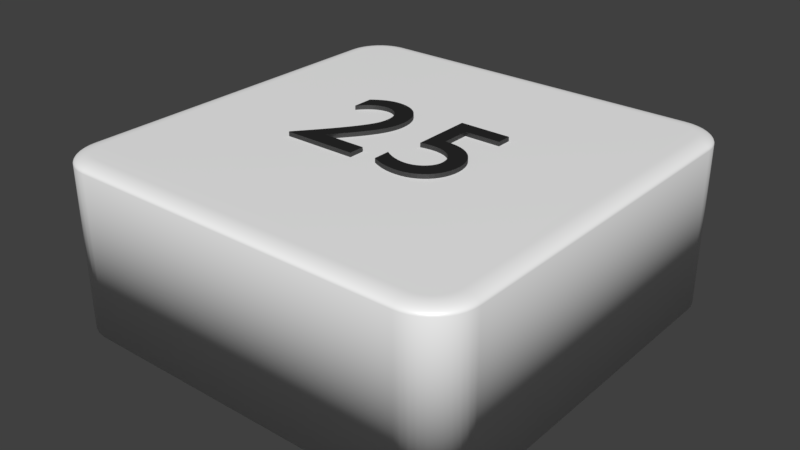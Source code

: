 # Source: viereck.wei_.25.blend  (saved by Blender 2.79.0; exported with 4.5.12 LTS)
import bpy
from mathutils import Matrix  # noqa: F401  (used for matrix-valued properties, if any)

bpy.ops.wm.read_factory_settings(use_empty=True)
scene = bpy.context.scene
scene.name = 'Scene'

# ---- collections
col_collection_1 = bpy.data.collections.new('Collection 1'); scene.collection.children.link(col_collection_1)

# ---- materials (node trees are filled in below, after node groups)
mat_material_002 = bpy.data.materials.new('Material.002')
mat_material_002.alpha_threshold = 0.0
mat_material_002.roughness = 0.5
mat_material_003 = bpy.data.materials.new('Material.003')
mat_material_003.alpha_threshold = 0.0
mat_material_003.roughness = 0.5
mat_material_005 = bpy.data.materials.new('Material.005')
mat_material_005.alpha_threshold = 0.0
mat_material_005.roughness = 0.5

# ---- material node trees
mat_material_002.use_nodes = True; mat_material_002.node_tree.nodes.clear()
_N = mat_material_002.node_tree.nodes; _L = mat_material_002.node_tree.links
n0 = _N.new('ShaderNodeOutputMaterial'); n0.name = 'Material Output'; n0.location = (300, 300)
n1 = _N.new('ShaderNodeMixShader'); n1.name = 'Mix Shader'; n1.location = (125, 271)
n1.inputs[0].default_value = 0.1
n2 = _N.new('ShaderNodeBsdfDiffuse'); n2.name = 'Diffuse BSDF'; n2.location = (-45, 392)
n2.inputs[0].default_value = (1.0, 1.0, 1.0, 1.0)
n3 = _N.new('ShaderNodeBsdfAnisotropic'); n3.name = 'Glossy BSDF'; n3.location = (-110, 201)
n3.distribution = 'GGX'
n3.inputs[1].default_value = 0.4472
_L.new(n2.outputs[0], n1.inputs[1])
_L.new(n1.outputs[0], n0.inputs[0])
_L.new(n3.outputs[0], n1.inputs[2])
n0.is_active_output = True
mat_material_003.use_nodes = True; mat_material_003.node_tree.nodes.clear()
_N = mat_material_003.node_tree.nodes; _L = mat_material_003.node_tree.links
n0 = _N.new('ShaderNodeBsdfDiffuse'); n0.name = 'Diffuse BSDF'; n0.location = (10, 300)
n0.inputs[0].default_value = (0.01298, 0.01298, 0.01298, 1.0)
n1 = _N.new('ShaderNodeOutputMaterial'); n1.name = 'Material Output'; n1.location = (383, 229)
n2 = _N.new('ShaderNodeBsdfAnisotropic'); n2.name = 'Glossy BSDF'; n2.location = (9, 167)
n2.distribution = 'GGX'
n2.inputs[1].default_value = 0.4472
n3 = _N.new('ShaderNodeMixShader'); n3.name = 'Mix Shader'; n3.location = (208, 244)
n3.inputs[0].default_value = 0.1
_L.new(n0.outputs[0], n3.inputs[1])
_L.new(n2.outputs[0], n3.inputs[2])
_L.new(n3.outputs[0], n1.inputs[0])
n1.is_active_output = True
mat_material_005.use_nodes = True; mat_material_005.node_tree.nodes.clear()
_N = mat_material_005.node_tree.nodes; _L = mat_material_005.node_tree.links
n0 = _N.new('ShaderNodeOutputMaterial'); n0.name = 'Material Output'; n0.location = (404, 236)
n1 = _N.new('ShaderNodeMixShader'); n1.name = 'Mix Shader'; n1.location = (184, 310)
n1.inputs[0].default_value = 0.1
n2 = _N.new('ShaderNodeBsdfAnisotropic'); n2.name = 'Glossy BSDF'; n2.location = (-43, 197)
n2.distribution = 'GGX'
n2.inputs[1].default_value = 0.4472
n3 = _N.new('ShaderNodeBsdfDiffuse'); n3.name = 'Diffuse BSDF'; n3.location = (-46, 471)
n3.inputs[0].default_value = (0.01298, 0.01298, 0.01298, 1.0)
_L.new(n3.outputs[0], n1.inputs[1])
_L.new(n1.outputs[0], n0.inputs[0])
_L.new(n2.outputs[0], n1.inputs[2])
n0.is_active_output = True

# ---- world
world_world = bpy.data.worlds.new('World'); scene.world = world_world
world_world.color = (0.05088, 0.05088, 0.05088)
world_world.use_sun_shadow = False
world_world.sun_shadow_jitter_overblur = 0.0
world_world.cycles.sampling_method = 'MANUAL'

# ---- meshes
me_cube_003 = bpy.data.meshes.new('Cube.003')
me_cube_003.from_pydata([(-0.8, -1.0, -1.0), (-1.0, -0.8, -1.0), (-0.8313, -0.9975, -1.0), (-0.8618, -0.9902, -1.0), (-0.8908, -0.9782, -1.0), (-0.9176, -0.9618, -1.0), (-0.9414, -0.9414, -1.0), (-0.9618, -0.9176, -1.0), (-0.9782, -0.8908, -1.0), (-0.9902, -0.8618, -1.0), (-0.9975, -0.8313, -1.0), (-1.0, 0.8, -1.0), (-0.8, 1.0, -1.0), (-0.9975, 0.8313, -1.0), (-0.9902, 0.8618, -1.0), (-0.9782, 0.8908, -1.0), (-0.9618, 0.9176, -1.0), (-0.9414, 0.9414, -1.0), (-0.9176, 0.9618, -1.0), (-0.8908, 0.9782, -1.0), (-0.8618, 0.9902, -1.0), (-0.8313, 0.9975, -1.0), (1.0, -0.8, -1.0), (0.8, -1.0, -1.0), (0.9975, -0.8313, -1.0), (0.9902, -0.8618, -1.0), (0.9782, -0.8908, -1.0), (0.9618, -0.9176, -1.0), (0.9414, -0.9414, -1.0), (0.9176, -0.9618, -1.0), (0.8908, -0.9782, -1.0), (0.8618, -0.9902, -1.0), (0.8313, -0.9975, -1.0), (0.8, 1.0, -1.0), (1.0, 0.8, -1.0), (0.8313, 0.9975, -1.0), (0.8618, 0.9902, -1.0), (0.8908, 0.9782, -1.0), (0.9176, 0.9618, -1.0), (0.9414, 0.9414, -1.0), (0.9618, 0.9176, -1.0), (0.9782, 0.8908, -1.0), (0.9902, 0.8618, -1.0), (0.9975, 0.8313, -1.0), (-0.92, -0.7969, 1.0), (-1.0, -0.8, 0.92), (-0.9325, -0.7973, 0.999), (-0.9447, -0.7978, 0.9961), (-0.9563, -0.7983, 0.9913), (-0.967, -0.7987, 0.9847), (-0.9766, -0.7991, 0.9766), (-0.9847, -0.7994, 0.967), (-0.9913, -0.7997, 0.9563), (-0.9961, -0.7998, 0.9447), (-0.999, -0.8, 0.9325), (-0.7969, -0.92, 1.0), (-0.8, -1.0, 0.92), (-0.7973, -0.9325, 0.999), (-0.7978, -0.9447, 0.9961), (-0.7983, -0.9563, 0.9913), (-0.7987, -0.967, 0.9847), (-0.7991, -0.9766, 0.9766), (-0.7994, -0.9847, 0.967), (-0.7997, -0.9913, 0.9563), (-0.7998, -0.9961, 0.9447), (-0.8, -0.999, 0.9325), (-0.9183, -0.8187, 1.0), (-0.9975, -0.8313, 0.92), (-0.9307, -0.8207, 0.999), (-0.9428, -0.8226, 0.9961), (-0.9543, -0.8244, 0.9913), (-0.9649, -0.8261, 0.9847), (-0.9743, -0.8276, 0.9766), (-0.9824, -0.8289, 0.967), (-0.9889, -0.8299, 0.9563), (-0.9937, -0.8307, 0.9447), (-0.9966, -0.8311, 0.9325), (-0.9139, -0.837, 1.0), (-0.9902, -0.8618, 0.92), (-0.9258, -0.8409, 0.999), (-0.9375, -0.8447, 0.9961), (-0.9485, -0.8483, 0.9913), (-0.9588, -0.8516, 0.9847), (-0.9679, -0.8545, 0.9766), (-0.9756, -0.8571, 0.967), (-0.9819, -0.8591, 0.9563), (-0.9865, -0.8606, 0.9447), (-0.9893, -0.8615, 0.9325), (-0.9067, -0.8544, 1.0), (-0.9782, -0.8908, 0.92), (-0.9179, -0.8601, 0.999), (-0.9288, -0.8656, 0.9961), (-0.9392, -0.8709, 0.9913), (-0.9487, -0.8758, 0.9847), (-0.9573, -0.8801, 0.9766), (-0.9645, -0.8838, 0.967), (-0.9704, -0.8868, 0.9563), (-0.9747, -0.889, 0.9447), (-0.9773, -0.8903, 0.9325), (-0.8969, -0.8704, 1.0), (-0.9618, -0.9176, 0.92), (-0.907, -0.8778, 0.999), (-0.9169, -0.885, 0.9961), (-0.9264, -0.8918, 0.9913), (-0.935, -0.8981, 0.9847), (-0.9428, -0.9037, 0.9766), (-0.9494, -0.9085, 0.967), (-0.9547, -0.9124, 0.9563), (-0.9586, -0.9152, 0.9447), (-0.961, -0.917, 0.9325), (-0.8847, -0.8847, 1.0), (-0.9414, -0.9414, 0.92), (-0.8936, -0.8936, 0.999), (-0.9022, -0.9022, 0.9961), (-0.9104, -0.9104, 0.9913), (-0.918, -0.918, 0.9847), (-0.9248, -0.9248, 0.9766), (-0.9306, -0.9306, 0.967), (-0.9352, -0.9352, 0.9563), (-0.9386, -0.9386, 0.9447), (-0.9407, -0.9407, 0.9325), (-0.8704, -0.8969, 1.0), (-0.9176, -0.9618, 0.92), (-0.8778, -0.907, 0.999), (-0.885, -0.9169, 0.9961), (-0.8918, -0.9264, 0.9913), (-0.8981, -0.935, 0.9847), (-0.9037, -0.9428, 0.9766), (-0.9085, -0.9494, 0.967), (-0.9124, -0.9547, 0.9563), (-0.9152, -0.9586, 0.9447), (-0.917, -0.961, 0.9325), (-0.8544, -0.9067, 1.0), (-0.8908, -0.9782, 0.92), (-0.8601, -0.9179, 0.999), (-0.8656, -0.9288, 0.9961), (-0.8709, -0.9392, 0.9913), (-0.8758, -0.9487, 0.9847), (-0.8801, -0.9573, 0.9766), (-0.8838, -0.9645, 0.967), (-0.8868, -0.9704, 0.9563), (-0.889, -0.9747, 0.9447), (-0.8903, -0.9773, 0.9325), (-0.837, -0.9139, 1.0), (-0.8618, -0.9902, 0.92), (-0.8409, -0.9258, 0.999), (-0.8447, -0.9375, 0.9961), (-0.8483, -0.9485, 0.9913), (-0.8516, -0.9588, 0.9847), (-0.8545, -0.9679, 0.9766), (-0.8571, -0.9756, 0.967), (-0.8591, -0.9819, 0.9563), (-0.8606, -0.9865, 0.9447), (-0.8615, -0.9893, 0.9325), (-0.8187, -0.9183, 1.0), (-0.8313, -0.9975, 0.92), (-0.8207, -0.9307, 0.999), (-0.8226, -0.9428, 0.9961), (-0.8244, -0.9543, 0.9913), (-0.8261, -0.9649, 0.9847), (-0.8276, -0.9743, 0.9766), (-0.8289, -0.9824, 0.967), (-0.8299, -0.9889, 0.9563), (-0.8307, -0.9937, 0.9447), (-0.8311, -0.9966, 0.9325), (-0.7969, 0.92, 1.0), (-0.8, 1.0, 0.92), (-0.7973, 0.9325, 0.999), (-0.7978, 0.9447, 0.9961), (-0.7983, 0.9563, 0.9913), (-0.7987, 0.967, 0.9847), (-0.7991, 0.9766, 0.9766), (-0.7994, 0.9847, 0.967), (-0.7997, 0.9913, 0.9563), (-0.7998, 0.9961, 0.9447), (-0.8, 0.999, 0.9325), (-0.92, 0.7969, 1.0), (-1.0, 0.8, 0.92), (-0.9325, 0.7973, 0.999), (-0.9447, 0.7978, 0.9961), (-0.9563, 0.7983, 0.9913), (-0.967, 0.7987, 0.9847), (-0.9766, 0.7991, 0.9766), (-0.9847, 0.7994, 0.967), (-0.9913, 0.7997, 0.9563), (-0.9961, 0.7998, 0.9447), (-0.999, 0.8, 0.9325), (-0.8187, 0.9183, 1.0), (-0.8313, 0.9975, 0.92), (-0.8207, 0.9307, 0.999), (-0.8226, 0.9428, 0.9961), (-0.8244, 0.9543, 0.9913), (-0.8261, 0.9649, 0.9847), (-0.8276, 0.9743, 0.9766), (-0.8289, 0.9824, 0.967), (-0.8299, 0.9889, 0.9563), (-0.8307, 0.9937, 0.9447), (-0.8311, 0.9966, 0.9325), (-0.837, 0.9139, 1.0), (-0.8618, 0.9902, 0.92), (-0.8409, 0.9258, 0.999), (-0.8447, 0.9375, 0.9961), (-0.8483, 0.9485, 0.9913), (-0.8516, 0.9588, 0.9847), (-0.8545, 0.9679, 0.9766), (-0.8571, 0.9756, 0.967), (-0.8591, 0.9819, 0.9563), (-0.8606, 0.9865, 0.9447), (-0.8615, 0.9893, 0.9325), (-0.8544, 0.9067, 1.0), (-0.8908, 0.9782, 0.92), (-0.8601, 0.9179, 0.999), (-0.8656, 0.9288, 0.9961), (-0.8709, 0.9392, 0.9913), (-0.8758, 0.9487, 0.9847), (-0.8801, 0.9573, 0.9766), (-0.8838, 0.9645, 0.967), (-0.8868, 0.9704, 0.9563), (-0.889, 0.9747, 0.9447), (-0.8903, 0.9773, 0.9325), (-0.8704, 0.8969, 1.0), (-0.9176, 0.9618, 0.92), (-0.8778, 0.907, 0.999), (-0.885, 0.9169, 0.9961), (-0.8918, 0.9264, 0.9913), (-0.8981, 0.935, 0.9847), (-0.9037, 0.9428, 0.9766), (-0.9085, 0.9494, 0.967), (-0.9124, 0.9547, 0.9563), (-0.9152, 0.9586, 0.9447), (-0.917, 0.961, 0.9325), (-0.8847, 0.8847, 1.0), (-0.9414, 0.9414, 0.92), (-0.8936, 0.8936, 0.999), (-0.9022, 0.9022, 0.9961), (-0.9104, 0.9104, 0.9913), (-0.918, 0.918, 0.9847), (-0.9248, 0.9248, 0.9766), (-0.9306, 0.9306, 0.967), (-0.9352, 0.9352, 0.9563), (-0.9386, 0.9386, 0.9447), (-0.9407, 0.9407, 0.9325), (-0.8969, 0.8704, 1.0), (-0.9618, 0.9176, 0.92), (-0.907, 0.8778, 0.999), (-0.9169, 0.885, 0.9961), (-0.9264, 0.8918, 0.9913), (-0.935, 0.8981, 0.9847), (-0.9428, 0.9037, 0.9766), (-0.9494, 0.9085, 0.967), (-0.9547, 0.9124, 0.9563), (-0.9586, 0.9152, 0.9447), (-0.961, 0.917, 0.9325), (-0.9067, 0.8544, 1.0), (-0.9782, 0.8908, 0.92), (-0.9179, 0.8601, 0.999), (-0.9288, 0.8656, 0.9961), (-0.9392, 0.8709, 0.9913), (-0.9487, 0.8758, 0.9847), (-0.9573, 0.8801, 0.9766), (-0.9645, 0.8838, 0.967), (-0.9704, 0.8868, 0.9563), (-0.9747, 0.889, 0.9447), (-0.9773, 0.8903, 0.9325), (-0.9139, 0.837, 1.0), (-0.9902, 0.8618, 0.92), (-0.9258, 0.8409, 0.999), (-0.9375, 0.8447, 0.9961), (-0.9485, 0.8483, 0.9913), (-0.9588, 0.8516, 0.9847), (-0.9679, 0.8545, 0.9766), (-0.9756, 0.8571, 0.967), (-0.9819, 0.8591, 0.9563), (-0.9865, 0.8606, 0.9447), (-0.9893, 0.8615, 0.9325), (-0.9183, 0.8187, 1.0), (-0.9975, 0.8313, 0.92), (-0.9307, 0.8207, 0.999), (-0.9428, 0.8226, 0.9961), (-0.9543, 0.8244, 0.9913), (-0.9649, 0.8261, 0.9847), (-0.9743, 0.8276, 0.9766), (-0.9824, 0.8289, 0.967), (-0.9889, 0.8299, 0.9563), (-0.9937, 0.8307, 0.9447), (-0.9966, 0.8311, 0.9325), (0.7969, -0.92, 1.0), (0.8, -1.0, 0.92), (0.7973, -0.9325, 0.999), (0.7978, -0.9447, 0.9961), (0.7983, -0.9563, 0.9913), (0.7987, -0.967, 0.9847), (0.7991, -0.9766, 0.9766), (0.7994, -0.9847, 0.967), (0.7997, -0.9913, 0.9563), (0.7998, -0.9961, 0.9447), (0.8, -0.999, 0.9325), (0.92, -0.7969, 1.0), (1.0, -0.8, 0.92), (0.9325, -0.7973, 0.999), (0.9447, -0.7978, 0.9961), (0.9563, -0.7983, 0.9913), (0.967, -0.7987, 0.9847), (0.9766, -0.7991, 0.9766), (0.9847, -0.7994, 0.967), (0.9913, -0.7997, 0.9563), (0.9961, -0.7998, 0.9447), (0.999, -0.8, 0.9325), (0.8187, -0.9183, 1.0), (0.8313, -0.9975, 0.92), (0.8207, -0.9307, 0.999), (0.8226, -0.9428, 0.9961), (0.8244, -0.9543, 0.9913), (0.8261, -0.9649, 0.9847), (0.8276, -0.9743, 0.9766), (0.8289, -0.9824, 0.967), (0.8299, -0.9889, 0.9563), (0.8307, -0.9937, 0.9447), (0.8311, -0.9966, 0.9325), (0.837, -0.9139, 1.0), (0.8618, -0.9902, 0.92), (0.8409, -0.9258, 0.999), (0.8447, -0.9375, 0.9961), (0.8483, -0.9485, 0.9913), (0.8516, -0.9588, 0.9847), (0.8545, -0.9679, 0.9766), (0.8571, -0.9756, 0.967), (0.8591, -0.9819, 0.9563), (0.8606, -0.9865, 0.9447), (0.8615, -0.9893, 0.9325), (0.8544, -0.9067, 1.0), (0.8908, -0.9782, 0.92), (0.8601, -0.9179, 0.999), (0.8656, -0.9288, 0.9961), (0.8709, -0.9392, 0.9913), (0.8758, -0.9487, 0.9847), (0.8801, -0.9573, 0.9766), (0.8838, -0.9645, 0.967), (0.8868, -0.9704, 0.9563), (0.889, -0.9747, 0.9447), (0.8903, -0.9773, 0.9325), (0.8704, -0.8969, 1.0), (0.9176, -0.9618, 0.92), (0.8778, -0.907, 0.999), (0.885, -0.9169, 0.9961), (0.8918, -0.9264, 0.9913), (0.8981, -0.935, 0.9847), (0.9037, -0.9428, 0.9766), (0.9085, -0.9494, 0.967), (0.9124, -0.9547, 0.9563), (0.9152, -0.9586, 0.9447), (0.917, -0.961, 0.9325), (0.8847, -0.8847, 1.0), (0.9414, -0.9414, 0.92), (0.8936, -0.8936, 0.999), (0.9022, -0.9022, 0.9961), (0.9104, -0.9104, 0.9913), (0.918, -0.918, 0.9847), (0.9248, -0.9248, 0.9766), (0.9306, -0.9306, 0.967), (0.9352, -0.9352, 0.9563), (0.9386, -0.9386, 0.9447), (0.9407, -0.9407, 0.9325), (0.8969, -0.8704, 1.0), (0.9618, -0.9176, 0.92), (0.907, -0.8778, 0.999), (0.9169, -0.885, 0.9961), (0.9264, -0.8918, 0.9913), (0.935, -0.8981, 0.9847), (0.9428, -0.9037, 0.9766), (0.9494, -0.9085, 0.967), (0.9547, -0.9124, 0.9563), (0.9586, -0.9152, 0.9447), (0.961, -0.917, 0.9325), (0.9067, -0.8544, 1.0), (0.9782, -0.8908, 0.92), (0.9179, -0.8601, 0.999), (0.9288, -0.8656, 0.9961), (0.9392, -0.8709, 0.9913), (0.9487, -0.8758, 0.9847), (0.9573, -0.8801, 0.9766), (0.9645, -0.8838, 0.967), (0.9704, -0.8868, 0.9563), (0.9747, -0.889, 0.9447), (0.9773, -0.8903, 0.9325), (0.9139, -0.837, 1.0), (0.9902, -0.8618, 0.92), (0.9258, -0.8409, 0.999), (0.9375, -0.8447, 0.9961), (0.9485, -0.8483, 0.9913), (0.9588, -0.8516, 0.9847), (0.9679, -0.8545, 0.9766), (0.9756, -0.8571, 0.967), (0.9819, -0.8591, 0.9563), (0.9865, -0.8606, 0.9447), (0.9893, -0.8615, 0.9325), (0.9183, -0.8187, 1.0), (0.9975, -0.8313, 0.92), (0.9307, -0.8207, 0.999), (0.9428, -0.8226, 0.9961), (0.9543, -0.8244, 0.9913), (0.9649, -0.8261, 0.9847), (0.9743, -0.8276, 0.9766), (0.9824, -0.8289, 0.967), (0.9889, -0.8299, 0.9563), (0.9937, -0.8307, 0.9447), (0.9966, -0.8311, 0.9325), (0.92, 0.7969, 1.0), (1.0, 0.8, 0.92), (0.9325, 0.7973, 0.999), (0.9447, 0.7978, 0.9961), (0.9563, 0.7983, 0.9913), (0.967, 0.7987, 0.9847), (0.9766, 0.7991, 0.9766), (0.9847, 0.7994, 0.967), (0.9913, 0.7997, 0.9563), (0.9961, 0.7998, 0.9447), (0.999, 0.8, 0.9325), (0.7969, 0.92, 1.0), (0.8, 1.0, 0.92), (0.7973, 0.9325, 0.999), (0.7978, 0.9447, 0.9961), (0.7983, 0.9563, 0.9913), (0.7987, 0.967, 0.9847), (0.7991, 0.9766, 0.9766), (0.7994, 0.9847, 0.967), (0.7997, 0.9913, 0.9563), (0.7998, 0.9961, 0.9447), (0.8, 0.999, 0.9325), (0.9183, 0.8187, 1.0), (0.9975, 0.8313, 0.92), (0.9307, 0.8207, 0.999), (0.9428, 0.8226, 0.9961), (0.9543, 0.8244, 0.9913), (0.9649, 0.8261, 0.9847), (0.9743, 0.8276, 0.9766), (0.9824, 0.8289, 0.967), (0.9889, 0.8299, 0.9563), (0.9937, 0.8307, 0.9447), (0.9966, 0.8311, 0.9325), (0.9139, 0.837, 1.0), (0.9902, 0.8618, 0.92), (0.9258, 0.8409, 0.999), (0.9375, 0.8447, 0.9961), (0.9485, 0.8483, 0.9913), (0.9588, 0.8516, 0.9847), (0.9679, 0.8545, 0.9766), (0.9756, 0.8571, 0.967), (0.9819, 0.8591, 0.9563), (0.9865, 0.8606, 0.9447), (0.9893, 0.8615, 0.9325), (0.9067, 0.8544, 1.0), (0.9782, 0.8908, 0.92), (0.9179, 0.8601, 0.999), (0.9288, 0.8656, 0.9961), (0.9392, 0.8709, 0.9913), (0.9487, 0.8758, 0.9847), (0.9573, 0.8801, 0.9766), (0.9645, 0.8838, 0.967), (0.9704, 0.8868, 0.9563), (0.9747, 0.889, 0.9447), (0.9773, 0.8903, 0.9325), (0.8969, 0.8704, 1.0), (0.9618, 0.9176, 0.92), (0.907, 0.8778, 0.999), (0.9169, 0.885, 0.9961), (0.9264, 0.8918, 0.9913), (0.935, 0.8981, 0.9847), (0.9428, 0.9037, 0.9766), (0.9494, 0.9085, 0.967), (0.9547, 0.9124, 0.9563), (0.9586, 0.9152, 0.9447), (0.961, 0.917, 0.9325), (0.8847, 0.8847, 1.0), (0.9414, 0.9414, 0.92), (0.8936, 0.8936, 0.999), (0.9022, 0.9022, 0.9961), (0.9104, 0.9104, 0.9913), (0.918, 0.918, 0.9847), (0.9248, 0.9248, 0.9766), (0.9306, 0.9306, 0.967), (0.9352, 0.9352, 0.9563), (0.9386, 0.9386, 0.9447), (0.9407, 0.9407, 0.9325), (0.8704, 0.8969, 1.0), (0.9176, 0.9618, 0.92), (0.8778, 0.907, 0.999), (0.885, 0.9169, 0.9961), (0.8918, 0.9264, 0.9913), (0.8981, 0.935, 0.9847), (0.9037, 0.9428, 0.9766), (0.9085, 0.9494, 0.967), (0.9124, 0.9547, 0.9563), (0.9152, 0.9586, 0.9447), (0.917, 0.961, 0.9325), (0.8544, 0.9067, 1.0), (0.8908, 0.9782, 0.92), (0.8601, 0.9179, 0.999), (0.8656, 0.9288, 0.9961), (0.8709, 0.9392, 0.9913), (0.8758, 0.9487, 0.9847), (0.8801, 0.9573, 0.9766), (0.8838, 0.9645, 0.967), (0.8868, 0.9704, 0.9563), (0.889, 0.9747, 0.9447), (0.8903, 0.9773, 0.9325), (0.837, 0.9139, 1.0), (0.8618, 0.9902, 0.92), (0.8409, 0.9258, 0.999), (0.8447, 0.9375, 0.9961), (0.8483, 0.9485, 0.9913), (0.8516, 0.9588, 0.9847), (0.8545, 0.9679, 0.9766), (0.8571, 0.9756, 0.967), (0.8591, 0.9819, 0.9563), (0.8606, 0.9865, 0.9447), (0.8615, 0.9893, 0.9325), (0.8187, 0.9183, 1.0), (0.8313, 0.9975, 0.92), (0.8207, 0.9307, 0.999), (0.8226, 0.9428, 0.9961), (0.8244, 0.9543, 0.9913), (0.8261, 0.9649, 0.9847), (0.8276, 0.9743, 0.9766), (0.8289, 0.9824, 0.967), (0.8299, 0.9889, 0.9563), (0.8307, 0.9937, 0.9447), (0.8311, 0.9966, 0.9325), (0.3466, 0.2881, 1.05), (0.1042, 0.2881, 1.05), (0.1042, 0.004053, 1.05), (0.1331, 0.009543, 1.05), (0.16, 0.01177, 1.05), (0.1847, 0.01099, 1.05), (0.2071, 0.00743, 1.05), (0.2271, 0.001337, 1.05), (0.2448, -0.007047, 1.05), (0.2599, -0.01748, 1.05), (0.2725, -0.02973, 1.05), (0.2824, -0.04353, 1.05), (0.2895, -0.05867, 1.05), (0.2939, -0.07489, 1.05), (0.2954, -0.09195, 1.05), (0.2943, -0.1051, 1.05), (0.2913, -0.1178, 1.05), (0.2864, -0.1299, 1.05), (0.2798, -0.1413, 1.05), (0.2716, -0.1518, 1.05), (0.2621, -0.1612, 1.05), (0.2512, -0.1696, 1.05), (0.2392, -0.1767, 1.05), (0.2262, -0.1825, 1.05), (0.2123, -0.1868, 1.05), (0.1977, -0.1894, 1.05), (0.1826, -0.1903, 1.05), (0.1726, -0.1901, 1.05), (0.1626, -0.1892, 1.05), (0.1526, -0.1878, 1.05), (0.1426, -0.1858, 1.05), (0.1326, -0.1833, 1.05), (0.1227, -0.1802, 1.05), (0.1127, -0.1766, 1.05), (0.1028, -0.1725, 1.05), (0.0929, -0.1677, 1.05), (0.08303, -0.1625, 1.05), (0.07318, -0.1567, 1.05), (0.06336, -0.1503, 1.05), (0.06336, -0.2311, 1.05), (0.07497, -0.2369, 1.05), (0.08625, -0.242, 1.05), (0.09726, -0.2465, 1.05), (0.1081, -0.2505, 1.05), (0.1188, -0.254, 1.05), (0.1294, -0.2569, 1.05), (0.14, -0.2594, 1.05), (0.1507, -0.2614, 1.05), (0.1615, -0.2629, 1.05), (0.1725, -0.2639, 1.05), (0.1838, -0.2645, 1.05), (0.1954, -0.2647, 1.05), (0.2206, -0.2632, 1.05), (0.2444, -0.2588, 1.05), (0.2668, -0.2517, 1.05), (0.2875, -0.2419, 1.05), (0.3064, -0.2298, 1.05), (0.3233, -0.2153, 1.05), (0.338, -0.1988, 1.05), (0.3504, -0.1804, 1.05), (0.3604, -0.1601, 1.05), (0.3677, -0.1383, 1.05), (0.3722, -0.115, 1.05), (0.3738, -0.09035, 1.05), (0.3722, -0.06567, 1.05), (0.3676, -0.04217, 1.05), (0.3601, -0.02006, 1.05), (0.3497, 0.0004379, 1.05), (0.3366, 0.01911, 1.05), (0.3208, 0.03575, 1.05), (0.3024, 0.05014, 1.05), (0.2816, 0.06207, 1.05), (0.2583, 0.07132, 1.05), (0.2328, 0.07767, 1.05), (0.2051, 0.08092, 1.05), (0.1754, 0.08085, 1.05), (0.1754, 0.2177, 1.05), (0.3466, 0.2177, 1.05), (0.3466, 0.2881, 0.95), (0.1042, 0.2881, 0.95), (0.1042, 0.004053, 0.95), (0.1331, 0.009543, 0.95), (0.16, 0.01177, 0.95), (0.1847, 0.01099, 0.95), (0.2071, 0.00743, 0.95), (0.2271, 0.001337, 0.95), (0.2448, -0.007047, 0.95), (0.2599, -0.01748, 0.95), (0.2725, -0.02973, 0.95), (0.2824, -0.04353, 0.95), (0.2895, -0.05867, 0.95), (0.2939, -0.07489, 0.95), (0.2954, -0.09195, 0.95), (0.2943, -0.1051, 0.95), (0.2913, -0.1178, 0.95), (0.2864, -0.1299, 0.95), (0.2798, -0.1413, 0.95), (0.2716, -0.1518, 0.95), (0.2621, -0.1612, 0.95), (0.2512, -0.1696, 0.95), (0.2392, -0.1767, 0.95), (0.2262, -0.1825, 0.95), (0.2123, -0.1868, 0.95), (0.1977, -0.1894, 0.95), (0.1826, -0.1903, 0.95), (0.1726, -0.1901, 0.95), (0.1626, -0.1892, 0.95), (0.1526, -0.1878, 0.95), (0.1426, -0.1858, 0.95), (0.1326, -0.1833, 0.95), (0.1227, -0.1802, 0.95), (0.1127, -0.1766, 0.95), (0.1028, -0.1725, 0.95), (0.0929, -0.1677, 0.95), (0.08303, -0.1625, 0.95), (0.07318, -0.1567, 0.95), (0.06336, -0.1503, 0.95), (0.06336, -0.2311, 0.95), (0.07497, -0.2369, 0.95), (0.08625, -0.242, 0.95), (0.09726, -0.2465, 0.95), (0.1081, -0.2505, 0.95), (0.1188, -0.254, 0.95), (0.1294, -0.2569, 0.95), (0.14, -0.2594, 0.95), (0.1507, -0.2614, 0.95), (0.1615, -0.2629, 0.95), (0.1725, -0.2639, 0.95), (0.1838, -0.2645, 0.95), (0.1954, -0.2647, 0.95), (0.2206, -0.2632, 0.95), (0.2444, -0.2588, 0.95), (0.2668, -0.2517, 0.95), (0.2875, -0.2419, 0.95), (0.3064, -0.2298, 0.95), (0.3233, -0.2153, 0.95), (0.338, -0.1988, 0.95), (0.3504, -0.1804, 0.95), (0.3604, -0.1601, 0.95), (0.3677, -0.1383, 0.95), (0.3722, -0.115, 0.95), (0.3738, -0.09035, 0.95), (0.3722, -0.06567, 0.95), (0.3676, -0.04217, 0.95), (0.3601, -0.02006, 0.95), (0.3497, 0.0004379, 0.95), (0.3366, 0.01911, 0.95), (0.3208, 0.03575, 0.95), (0.3024, 0.05014, 0.95), (0.2816, 0.06207, 0.95), (0.2583, 0.07132, 0.95), (0.2328, 0.07767, 0.95), (0.2051, 0.08092, 0.95), (0.1754, 0.08085, 0.95), (0.1754, 0.2177, 0.95), (0.3466, 0.2177, 0.95), (-0.04657, -0.1801, 1.05), (-0.2554, -0.1801, 1.05), (-0.2265, -0.1454, 1.05), (-0.2006, -0.1132, 1.05), (-0.1776, -0.08341, 1.05), (-0.1574, -0.05566, 1.05), (-0.1399, -0.02967, 1.05), (-0.125, -0.005135, 1.05), (-0.1126, 0.01823, 1.05), (-0.1027, 0.04072, 1.05), (-0.09517, 0.06264, 1.05), (-0.08989, 0.08427, 1.05), (-0.08678, 0.1059, 1.05), (-0.08577, 0.1279, 1.05), (-0.08716, 0.1524, 1.05), (-0.09126, 0.1755, 1.05), (-0.09793, 0.197, 1.05), (-0.107, 0.2168, 1.05), (-0.1185, 0.2348, 1.05), (-0.1321, 0.2509, 1.05), (-0.1477, 0.2648, 1.05), (-0.1653, 0.2765, 1.05), (-0.1847, 0.2858, 1.05), (-0.2057, 0.2926, 1.05), (-0.2282, 0.2968, 1.05), (-0.2522, 0.2983, 1.05), (-0.2631, 0.2979, 1.05), (-0.2739, 0.2969, 1.05), (-0.2847, 0.2951, 1.05), (-0.2953, 0.2926, 1.05), (-0.306, 0.2894, 1.05), (-0.3166, 0.2855, 1.05), (-0.3272, 0.2808, 1.05), (-0.3378, 0.2754, 1.05), (-0.3485, 0.2692, 1.05), (-0.3592, 0.2623, 1.05), (-0.37, 0.2547, 1.05), (-0.381, 0.2463, 1.05), (-0.381, 0.1479, 1.05), (-0.3701, 0.1611, 1.05), (-0.3593, 0.1728, 1.05), (-0.3487, 0.183, 1.05), (-0.3382, 0.1918, 1.05), (-0.3278, 0.1994, 1.05), (-0.3176, 0.2057, 1.05), (-0.3074, 0.2108, 1.05), (-0.2974, 0.2148, 1.05), (-0.2874, 0.2178, 1.05), (-0.2775, 0.2199, 1.05), (-0.2676, 0.2211, 1.05), (-0.2578, 0.2215, 1.05), (-0.2447, 0.2206, 1.05), (-0.2322, 0.218, 1.05), (-0.2205, 0.2139, 1.05), (-0.2097, 0.2083, 1.05), (-0.1998, 0.2012, 1.05), (-0.1909, 0.1928, 1.05), (-0.1831, 0.1831, 1.05), (-0.1765, 0.1723, 1.05), (-0.1713, 0.1604, 1.05), (-0.1674, 0.1475, 1.05), (-0.165, 0.1337, 1.05), (-0.1642, 0.1191, 1.05), (-0.1644, 0.108, 1.05), (-0.1652, 0.09764, 1.05), (-0.1666, 0.08776, 1.05), (-0.1684, 0.07829, 1.05), (-0.1708, 0.0691, 1.05), (-0.1738, 0.06006, 1.05), (-0.1772, 0.05106, 1.05), (-0.1812, 0.04197, 1.05), (-0.1858, 0.03266, 1.05), (-0.1908, 0.02303, 1.05), (-0.1964, 0.01294, 1.05), (-0.2026, 0.002265, 1.05), (-0.2149, -0.01792, 1.05), (-0.2286, -0.03879, 1.05), (-0.2433, -0.06016, 1.05), (-0.259, -0.08188, 1.05), (-0.2754, -0.1038, 1.05), (-0.2923, -0.1257, 1.05), (-0.3094, -0.1475, 1.05), (-0.3267, -0.1691, 1.05), (-0.3438, -0.1901, 1.05), (-0.3605, -0.2105, 1.05), (-0.3767, -0.2302, 1.05), (-0.3922, -0.2489, 1.05), (-0.3922, -0.2545, 1.05), (-0.04657, -0.2545, 1.05), (-0.04657, -0.1801, 0.95), (-0.2554, -0.1801, 0.95), (-0.2265, -0.1454, 0.95), (-0.2006, -0.1132, 0.95), (-0.1776, -0.08341, 0.95), (-0.1574, -0.05566, 0.95), (-0.1399, -0.02967, 0.95), (-0.125, -0.005135, 0.95), (-0.1126, 0.01823, 0.95), (-0.1027, 0.04072, 0.95), (-0.09517, 0.06264, 0.95), (-0.08989, 0.08427, 0.95), (-0.08678, 0.1059, 0.95), (-0.08577, 0.1279, 0.95), (-0.08716, 0.1524, 0.95), (-0.09126, 0.1755, 0.95), (-0.09793, 0.197, 0.95), (-0.107, 0.2168, 0.95), (-0.1185, 0.2348, 0.95), (-0.1321, 0.2509, 0.95), (-0.1477, 0.2648, 0.95), (-0.1653, 0.2765, 0.95), (-0.1847, 0.2858, 0.95), (-0.2057, 0.2926, 0.95), (-0.2282, 0.2968, 0.95), (-0.2522, 0.2983, 0.95), (-0.2631, 0.2979, 0.95), (-0.2739, 0.2969, 0.95), (-0.2847, 0.2951, 0.95), (-0.2953, 0.2926, 0.95), (-0.306, 0.2894, 0.95), (-0.3166, 0.2855, 0.95), (-0.3272, 0.2808, 0.95), (-0.3378, 0.2754, 0.95), (-0.3485, 0.2692, 0.95), (-0.3592, 0.2623, 0.95), (-0.37, 0.2547, 0.95), (-0.381, 0.2463, 0.95), (-0.381, 0.1479, 0.95), (-0.3701, 0.1611, 0.95), (-0.3593, 0.1728, 0.95), (-0.3487, 0.183, 0.95), (-0.3382, 0.1918, 0.95), (-0.3278, 0.1994, 0.95), (-0.3176, 0.2057, 0.95), (-0.3074, 0.2108, 0.95), (-0.2974, 0.2148, 0.95), (-0.2874, 0.2178, 0.95), (-0.2775, 0.2199, 0.95), (-0.2676, 0.2211, 0.95), (-0.2578, 0.2215, 0.95), (-0.2447, 0.2206, 0.95), (-0.2322, 0.218, 0.95), (-0.2205, 0.2139, 0.95), (-0.2097, 0.2083, 0.95), (-0.1998, 0.2012, 0.95), (-0.1909, 0.1928, 0.95), (-0.1831, 0.1831, 0.95), (-0.1765, 0.1723, 0.95), (-0.1713, 0.1604, 0.95), (-0.1674, 0.1475, 0.95), (-0.165, 0.1337, 0.95), (-0.1642, 0.1191, 0.95), (-0.1644, 0.108, 0.95), (-0.1652, 0.09764, 0.95), (-0.1666, 0.08776, 0.95), (-0.1684, 0.07829, 0.95), (-0.1708, 0.0691, 0.95), (-0.1738, 0.06006, 0.95), (-0.1772, 0.05106, 0.95), (-0.1812, 0.04197, 0.95), (-0.1858, 0.03266, 0.95), (-0.1908, 0.02303, 0.95), (-0.1964, 0.01294, 0.95), (-0.2026, 0.002265, 0.95), (-0.2149, -0.01792, 0.95), (-0.2286, -0.03879, 0.95), (-0.2433, -0.06016, 0.95), (-0.259, -0.08188, 0.95), (-0.2754, -0.1038, 0.95), (-0.2923, -0.1257, 0.95), (-0.3094, -0.1475, 0.95), (-0.3267, -0.1691, 0.95), (-0.3438, -0.1901, 0.95), (-0.3605, -0.2105, 0.95), (-0.3767, -0.2302, 0.95), (-0.3922, -0.2489, 0.95), (-0.3922, -0.2545, 0.95), (-0.04657, -0.2545, 0.95)], [], [(9, 78, 67, 10), (309, 32, 31, 320), (0, 56, 155, 2), (407, 429, 440, 451, 462, 473, 484, 495, 506, 517, 418, 165, 187, 198, 209, 220, 231, 242, 253, 264, 275, 176, 44, 66, 77, 88, 99, 110, 121, 132, 143, 154, 55, 286, 308, 319, 330, 341, 352, 363, 374, 385, 396, 297), (276, 13, 11, 177), (23, 287, 56, 0), (166, 12, 21, 188), (2, 155, 144, 3), (3, 144, 133, 4), (4, 133, 122, 5), (5, 122, 111, 6), (6, 111, 100, 7), (7, 100, 89, 8), (8, 89, 78, 9), (1, 45, 177, 11), (12, 166, 419, 33), (199, 20, 19, 210), (210, 19, 18, 221), (221, 18, 17, 232), (232, 17, 16, 243), (243, 16, 15, 254), (254, 15, 14, 265), (265, 14, 13, 276), (287, 23, 32, 309), (188, 21, 20, 199), (518, 35, 33, 419), (441, 42, 41, 452), (452, 41, 40, 463), (463, 40, 39, 474), (474, 39, 38, 485), (485, 38, 37, 496), (496, 37, 36, 507), (507, 36, 35, 518), (430, 43, 42, 441), (397, 24, 22, 298), (320, 31, 30, 331), (331, 30, 29, 342), (342, 29, 28, 353), (353, 28, 27, 364), (364, 27, 26, 375), (375, 26, 25, 386), (386, 25, 24, 397), (408, 34, 43, 430), (34, 408, 298, 22), (11, 13, 14, 15, 16, 17, 18, 19, 20, 21, 12, 33, 35, 36, 37, 38, 39, 40, 41, 42, 43, 34, 22, 24, 25, 26, 27, 28, 29, 30, 31, 32, 23, 0, 2, 3, 4, 5, 6, 7, 8, 9, 10, 1), (55, 154, 156, 57), (57, 156, 157, 58), (58, 157, 158, 59), (59, 158, 159, 60), (60, 159, 160, 61), (61, 160, 161, 62), (62, 161, 162, 63), (63, 162, 163, 64), (64, 163, 164, 65), (65, 164, 155, 56), (154, 143, 145, 156), (156, 145, 146, 157), (157, 146, 147, 158), (158, 147, 148, 159), (159, 148, 149, 160), (160, 149, 150, 161), (161, 150, 151, 162), (162, 151, 152, 163), (163, 152, 153, 164), (164, 153, 144, 155), (143, 132, 134, 145), (145, 134, 135, 146), (146, 135, 136, 147), (147, 136, 137, 148), (148, 137, 138, 149), (149, 138, 139, 150), (150, 139, 140, 151), (151, 140, 141, 152), (152, 141, 142, 153), (153, 142, 133, 144), (132, 121, 123, 134), (134, 123, 124, 135), (135, 124, 125, 136), (136, 125, 126, 137), (137, 126, 127, 138), (138, 127, 128, 139), (139, 128, 129, 140), (140, 129, 130, 141), (141, 130, 131, 142), (142, 131, 122, 133), (121, 110, 112, 123), (123, 112, 113, 124), (124, 113, 114, 125), (125, 114, 115, 126), (126, 115, 116, 127), (127, 116, 117, 128), (128, 117, 118, 129), (129, 118, 119, 130), (130, 119, 120, 131), (131, 120, 111, 122), (110, 99, 101, 112), (112, 101, 102, 113), (113, 102, 103, 114), (114, 103, 104, 115), (115, 104, 105, 116), (116, 105, 106, 117), (117, 106, 107, 118), (118, 107, 108, 119), (119, 108, 109, 120), (120, 109, 100, 111), (99, 88, 90, 101), (101, 90, 91, 102), (102, 91, 92, 103), (103, 92, 93, 104), (104, 93, 94, 105), (105, 94, 95, 106), (106, 95, 96, 107), (107, 96, 97, 108), (108, 97, 98, 109), (109, 98, 89, 100), (88, 77, 79, 90), (90, 79, 80, 91), (91, 80, 81, 92), (92, 81, 82, 93), (93, 82, 83, 94), (94, 83, 84, 95), (95, 84, 85, 96), (96, 85, 86, 97), (97, 86, 87, 98), (98, 87, 78, 89), (77, 66, 68, 79), (79, 68, 69, 80), (80, 69, 70, 81), (81, 70, 71, 82), (82, 71, 72, 83), (83, 72, 73, 84), (84, 73, 74, 85), (85, 74, 75, 86), (86, 75, 76, 87), (87, 76, 67, 78), (66, 44, 46, 68), (68, 46, 47, 69), (69, 47, 48, 70), (70, 48, 49, 71), (71, 49, 50, 72), (72, 50, 51, 73), (73, 51, 52, 74), (74, 52, 53, 75), (75, 53, 54, 76), (76, 54, 45, 67), (187, 165, 167, 189), (189, 167, 168, 190), (190, 168, 169, 191), (191, 169, 170, 192), (192, 170, 171, 193), (193, 171, 172, 194), (194, 172, 173, 195), (195, 173, 174, 196), (196, 174, 175, 197), (197, 175, 166, 188), (198, 187, 189, 200), (200, 189, 190, 201), (201, 190, 191, 202), (202, 191, 192, 203), (203, 192, 193, 204), (204, 193, 194, 205), (205, 194, 195, 206), (206, 195, 196, 207), (207, 196, 197, 208), (208, 197, 188, 199), (209, 198, 200, 211), (211, 200, 201, 212), (212, 201, 202, 213), (213, 202, 203, 214), (214, 203, 204, 215), (215, 204, 205, 216), (216, 205, 206, 217), (217, 206, 207, 218), (218, 207, 208, 219), (219, 208, 199, 210), (220, 209, 211, 222), (222, 211, 212, 223), (223, 212, 213, 224), (224, 213, 214, 225), (225, 214, 215, 226), (226, 215, 216, 227), (227, 216, 217, 228), (228, 217, 218, 229), (229, 218, 219, 230), (230, 219, 210, 221), (231, 220, 222, 233), (233, 222, 223, 234), (234, 223, 224, 235), (235, 224, 225, 236), (236, 225, 226, 237), (237, 226, 227, 238), (238, 227, 228, 239), (239, 228, 229, 240), (240, 229, 230, 241), (241, 230, 221, 232), (242, 231, 233, 244), (244, 233, 234, 245), (245, 234, 235, 246), (246, 235, 236, 247), (247, 236, 237, 248), (248, 237, 238, 249), (249, 238, 239, 250), (250, 239, 240, 251), (251, 240, 241, 252), (252, 241, 232, 243), (253, 242, 244, 255), (255, 244, 245, 256), (256, 245, 246, 257), (257, 246, 247, 258), (258, 247, 248, 259), (259, 248, 249, 260), (260, 249, 250, 261), (261, 250, 251, 262), (262, 251, 252, 263), (263, 252, 243, 254), (264, 253, 255, 266), (266, 255, 256, 267), (267, 256, 257, 268), (268, 257, 258, 269), (269, 258, 259, 270), (270, 259, 260, 271), (271, 260, 261, 272), (272, 261, 262, 273), (273, 262, 263, 274), (274, 263, 254, 265), (275, 264, 266, 277), (277, 266, 267, 278), (278, 267, 268, 279), (279, 268, 269, 280), (280, 269, 270, 281), (281, 270, 271, 282), (282, 271, 272, 283), (283, 272, 273, 284), (284, 273, 274, 285), (285, 274, 265, 276), (176, 275, 277, 178), (178, 277, 278, 179), (179, 278, 279, 180), (180, 279, 280, 181), (181, 280, 281, 182), (182, 281, 282, 183), (183, 282, 283, 184), (184, 283, 284, 185), (185, 284, 285, 186), (186, 285, 276, 177), (429, 407, 409, 431), (431, 409, 410, 432), (432, 410, 411, 433), (433, 411, 412, 434), (434, 412, 413, 435), (435, 413, 414, 436), (436, 414, 415, 437), (437, 415, 416, 438), (438, 416, 417, 439), (439, 417, 408, 430), (440, 429, 431, 442), (442, 431, 432, 443), (443, 432, 433, 444), (444, 433, 434, 445), (445, 434, 435, 446), (446, 435, 436, 447), (447, 436, 437, 448), (448, 437, 438, 449), (449, 438, 439, 450), (450, 439, 430, 441), (451, 440, 442, 453), (453, 442, 443, 454), (454, 443, 444, 455), (455, 444, 445, 456), (456, 445, 446, 457), (457, 446, 447, 458), (458, 447, 448, 459), (459, 448, 449, 460), (460, 449, 450, 461), (461, 450, 441, 452), (462, 451, 453, 464), (464, 453, 454, 465), (465, 454, 455, 466), (466, 455, 456, 467), (467, 456, 457, 468), (468, 457, 458, 469), (469, 458, 459, 470), (470, 459, 460, 471), (471, 460, 461, 472), (472, 461, 452, 463), (473, 462, 464, 475), (475, 464, 465, 476), (476, 465, 466, 477), (477, 466, 467, 478), (478, 467, 468, 479), (479, 468, 469, 480), (480, 469, 470, 481), (481, 470, 471, 482), (482, 471, 472, 483), (483, 472, 463, 474), (484, 473, 475, 486), (486, 475, 476, 487), (487, 476, 477, 488), (488, 477, 478, 489), (489, 478, 479, 490), (490, 479, 480, 491), (491, 480, 481, 492), (492, 481, 482, 493), (493, 482, 483, 494), (494, 483, 474, 485), (495, 484, 486, 497), (497, 486, 487, 498), (498, 487, 488, 499), (499, 488, 489, 500), (500, 489, 490, 501), (501, 490, 491, 502), (502, 491, 492, 503), (503, 492, 493, 504), (504, 493, 494, 505), (505, 494, 485, 496), (506, 495, 497, 508), (508, 497, 498, 509), (509, 498, 499, 510), (510, 499, 500, 511), (511, 500, 501, 512), (512, 501, 502, 513), (513, 502, 503, 514), (514, 503, 504, 515), (515, 504, 505, 516), (516, 505, 496, 507), (517, 506, 508, 519), (519, 508, 509, 520), (520, 509, 510, 521), (521, 510, 511, 522), (522, 511, 512, 523), (523, 512, 513, 524), (524, 513, 514, 525), (525, 514, 515, 526), (526, 515, 516, 527), (527, 516, 507, 518), (418, 517, 519, 420), (420, 519, 520, 421), (421, 520, 521, 422), (422, 521, 522, 423), (423, 522, 523, 424), (424, 523, 524, 425), (425, 524, 525, 426), (426, 525, 526, 427), (427, 526, 527, 428), (428, 527, 518, 419), (308, 286, 288, 310), (310, 288, 289, 311), (311, 289, 290, 312), (312, 290, 291, 313), (313, 291, 292, 314), (314, 292, 293, 315), (315, 293, 294, 316), (316, 294, 295, 317), (317, 295, 296, 318), (318, 296, 287, 309), (319, 308, 310, 321), (321, 310, 311, 322), (322, 311, 312, 323), (323, 312, 313, 324), (324, 313, 314, 325), (325, 314, 315, 326), (326, 315, 316, 327), (327, 316, 317, 328), (328, 317, 318, 329), (329, 318, 309, 320), (330, 319, 321, 332), (332, 321, 322, 333), (333, 322, 323, 334), (334, 323, 324, 335), (335, 324, 325, 336), (336, 325, 326, 337), (337, 326, 327, 338), (338, 327, 328, 339), (339, 328, 329, 340), (340, 329, 320, 331), (341, 330, 332, 343), (343, 332, 333, 344), (344, 333, 334, 345), (345, 334, 335, 346), (346, 335, 336, 347), (347, 336, 337, 348), (348, 337, 338, 349), (349, 338, 339, 350), (350, 339, 340, 351), (351, 340, 331, 342), (352, 341, 343, 354), (354, 343, 344, 355), (355, 344, 345, 356), (356, 345, 346, 357), (357, 346, 347, 358), (358, 347, 348, 359), (359, 348, 349, 360), (360, 349, 350, 361), (361, 350, 351, 362), (362, 351, 342, 353), (363, 352, 354, 365), (365, 354, 355, 366), (366, 355, 356, 367), (367, 356, 357, 368), (368, 357, 358, 369), (369, 358, 359, 370), (370, 359, 360, 371), (371, 360, 361, 372), (372, 361, 362, 373), (373, 362, 353, 364), (374, 363, 365, 376), (376, 365, 366, 377), (377, 366, 367, 378), (378, 367, 368, 379), (379, 368, 369, 380), (380, 369, 370, 381), (381, 370, 371, 382), (382, 371, 372, 383), (383, 372, 373, 384), (384, 373, 364, 375), (385, 374, 376, 387), (387, 376, 377, 388), (388, 377, 378, 389), (389, 378, 379, 390), (390, 379, 380, 391), (391, 380, 381, 392), (392, 381, 382, 393), (393, 382, 383, 394), (394, 383, 384, 395), (395, 384, 375, 386), (396, 385, 387, 398), (398, 387, 388, 399), (399, 388, 389, 400), (400, 389, 390, 401), (401, 390, 391, 402), (402, 391, 392, 403), (403, 392, 393, 404), (404, 393, 394, 405), (405, 394, 395, 406), (406, 395, 386, 397), (297, 396, 398, 299), (299, 398, 399, 300), (300, 399, 400, 301), (301, 400, 401, 302), (302, 401, 402, 303), (303, 402, 403, 304), (304, 403, 404, 305), (305, 404, 405, 306), (306, 405, 406, 307), (307, 406, 397, 298), (44, 176, 178, 46), (46, 178, 179, 47), (47, 179, 180, 48), (48, 180, 181, 49), (49, 181, 182, 50), (50, 182, 183, 51), (51, 183, 184, 52), (52, 184, 185, 53), (53, 185, 186, 54), (54, 186, 177, 45), (286, 55, 57, 288), (288, 57, 58, 289), (289, 58, 59, 290), (290, 59, 60, 291), (291, 60, 61, 292), (292, 61, 62, 293), (293, 62, 63, 294), (294, 63, 64, 295), (295, 64, 65, 296), (296, 65, 56, 287), (298, 408, 417, 307), (307, 417, 416, 306), (306, 416, 415, 305), (305, 415, 414, 304), (304, 414, 413, 303), (303, 413, 412, 302), (302, 412, 411, 301), (301, 411, 410, 300), (300, 410, 409, 299), (299, 409, 407, 297), (419, 166, 175, 428), (428, 175, 174, 427), (427, 174, 173, 426), (426, 173, 172, 425), (425, 172, 171, 424), (424, 171, 170, 423), (423, 170, 169, 422), (422, 169, 168, 421), (421, 168, 167, 420), (420, 167, 165, 418), (10, 67, 45, 1), (530, 604, 529), (604, 528, 529), (604, 605, 528), (530, 603, 604), (603, 601, 602), (530, 601, 603), (530, 600, 601), (530, 599, 600), (530, 598, 599), (530, 531, 598), (531, 597, 598), (531, 532, 597), (532, 596, 597), (532, 533, 596), (533, 595, 596), (534, 595, 533), (535, 595, 534), (536, 595, 535), (536, 594, 595), (537, 594, 536), (538, 594, 537), (538, 593, 594), (539, 593, 538), (539, 592, 593), (540, 592, 539), (541, 592, 540), (541, 591, 592), (542, 591, 541), (542, 590, 591), (543, 590, 542), (544, 590, 543), (544, 589, 590), (545, 589, 544), (546, 589, 545), (546, 588, 589), (547, 588, 546), (567, 565, 566), (548, 588, 547), (567, 564, 565), (548, 587, 588), (549, 587, 548), (567, 563, 564), (567, 562, 563), (550, 587, 549), (567, 561, 562), (567, 560, 561), (551, 587, 550), (567, 559, 560), (551, 586, 587), (552, 586, 551), (567, 558, 559), (567, 557, 558), (553, 586, 552), (567, 556, 557), (567, 555, 556), (554, 586, 553), (567, 554, 555), (567, 586, 554), (567, 585, 586), (567, 584, 585), (567, 583, 584), (568, 583, 567), (569, 583, 568), (569, 582, 583), (570, 582, 569), (571, 582, 570), (572, 582, 571), (572, 581, 582), (573, 581, 572), (574, 581, 573), (574, 580, 581), (575, 580, 574), (576, 580, 575), (577, 580, 576), (577, 579, 580), (578, 579, 577), (608, 607, 682), (682, 607, 606), (682, 606, 683), (608, 682, 681), (681, 680, 679), (608, 681, 679), (608, 679, 678), (608, 678, 677), (608, 677, 676), (608, 676, 609), (609, 676, 675), (609, 675, 610), (610, 675, 674), (610, 674, 611), (611, 674, 673), (612, 611, 673), (613, 612, 673), (614, 613, 673), (614, 673, 672), (615, 614, 672), (616, 615, 672), (616, 672, 671), (617, 616, 671), (617, 671, 670), (618, 617, 670), (619, 618, 670), (619, 670, 669), (620, 619, 669), (620, 669, 668), (621, 620, 668), (622, 621, 668), (622, 668, 667), (623, 622, 667), (624, 623, 667), (624, 667, 666), (625, 624, 666), (645, 644, 643), (626, 625, 666), (645, 643, 642), (626, 666, 665), (627, 626, 665), (645, 642, 641), (645, 641, 640), (628, 627, 665), (645, 640, 639), (645, 639, 638), (629, 628, 665), (645, 638, 637), (629, 665, 664), (630, 629, 664), (645, 637, 636), (645, 636, 635), (631, 630, 664), (645, 635, 634), (645, 634, 633), (632, 631, 664), (645, 633, 632), (645, 632, 664), (645, 664, 663), (645, 663, 662), (645, 662, 661), (646, 645, 661), (647, 646, 661), (647, 661, 660), (648, 647, 660), (649, 648, 660), (650, 649, 660), (650, 660, 659), (651, 650, 659), (652, 651, 659), (652, 659, 658), (653, 652, 658), (654, 653, 658), (655, 654, 658), (655, 658, 657), (656, 655, 657), (554, 553, 631, 632), (541, 540, 618, 619), (591, 590, 668, 669), (595, 594, 672, 673), (580, 579, 657, 658), (543, 542, 620, 621), (558, 557, 635, 636), (565, 564, 642, 643), (578, 577, 655, 656), (549, 548, 626, 627), (567, 566, 644, 645), (572, 571, 649, 650), (551, 550, 628, 629), (533, 532, 610, 611), (600, 599, 677, 678), (570, 569, 647, 648), (560, 559, 637, 638), (563, 562, 640, 641), (588, 587, 665, 666), (535, 534, 612, 613), (602, 601, 679, 680), (547, 546, 624, 625), (593, 592, 670, 671), (586, 585, 663, 664), (604, 603, 681, 682), (574, 573, 651, 652), (540, 539, 617, 618), (598, 597, 675, 676), (531, 530, 608, 609), (561, 560, 638, 639), (538, 537, 615, 616), (590, 589, 667, 668), (545, 544, 622, 623), (576, 575, 653, 654), (555, 554, 632, 633), (581, 580, 658, 659), (542, 541, 619, 620), (596, 595, 673, 674), (529, 528, 606, 607), (566, 565, 643, 644), (583, 582, 660, 661), (603, 602, 680, 681), (592, 591, 669, 670), (550, 549, 627, 628), (553, 552, 630, 631), (579, 578, 656, 657), (544, 543, 621, 622), (568, 567, 645, 646), (534, 533, 611, 612), (528, 605, 683, 606), (557, 556, 634, 635), (571, 570, 648, 649), (552, 551, 629, 630), (559, 558, 636, 637), (564, 563, 641, 642), (577, 576, 654, 655), (601, 600, 678, 679), (562, 561, 639, 640), (587, 586, 664, 665), (536, 535, 613, 614), (548, 547, 625, 626), (594, 593, 671, 672), (539, 538, 616, 617), (605, 604, 682, 683), (569, 568, 646, 647), (546, 545, 623, 624), (582, 581, 659, 660), (532, 531, 609, 610), (585, 584, 662, 663), (530, 529, 607, 608), (573, 572, 650, 651), (537, 536, 614, 615), (599, 598, 676, 677), (575, 574, 652, 653), (556, 555, 633, 634), (584, 583, 661, 662), (589, 588, 666, 667), (597, 596, 674, 675), (710, 708, 709), (711, 708, 710), (712, 708, 711), (712, 707, 708), (713, 707, 712), (713, 706, 707), (714, 706, 713), (715, 706, 714), (715, 705, 706), (716, 705, 715), (717, 705, 716), (717, 704, 705), (718, 704, 717), (719, 704, 718), (719, 703, 704), (720, 703, 719), (721, 703, 720), (721, 702, 703), (722, 723, 721), (723, 724, 721), (724, 725, 721), (725, 726, 721), (726, 727, 721), (727, 728, 721), (728, 729, 721), (729, 730, 721), (730, 731, 721), (731, 732, 721), (732, 733, 721), (733, 702, 721), (733, 734, 702), (734, 701, 702), (735, 701, 734), (736, 701, 735), (737, 701, 736), (737, 700, 701), (738, 700, 737), (739, 700, 738), (740, 700, 739), (740, 699, 700), (741, 699, 740), (742, 699, 741), (742, 698, 699), (743, 698, 742), (744, 698, 743), (744, 697, 698), (745, 697, 744), (746, 697, 745), (746, 696, 697), (747, 696, 746), (748, 696, 747), (748, 695, 696), (749, 695, 748), (750, 695, 749), (750, 694, 695), (751, 694, 750), (752, 694, 751), (752, 693, 694), (753, 693, 752), (754, 693, 753), (755, 693, 754), (755, 692, 693), (756, 692, 755), (757, 692, 756), (757, 691, 692), (758, 691, 757), (759, 691, 758), (759, 690, 691), (760, 690, 759), (760, 689, 690), (761, 689, 760), (761, 688, 689), (762, 688, 761), (763, 688, 762), (763, 687, 688), (764, 687, 763), (764, 686, 687), (765, 686, 764), (765, 685, 686), (766, 685, 765), (767, 685, 766), (767, 684, 685), (767, 772, 684), (768, 772, 767), (769, 772, 768), (770, 772, 769), (771, 772, 770), (799, 798, 797), (800, 799, 797), (801, 800, 797), (801, 797, 796), (802, 801, 796), (802, 796, 795), (803, 802, 795), (804, 803, 795), (804, 795, 794), (805, 804, 794), (806, 805, 794), (806, 794, 793), (807, 806, 793), (808, 807, 793), (808, 793, 792), (809, 808, 792), (810, 809, 792), (810, 792, 791), (811, 810, 812), (812, 810, 813), (813, 810, 814), (814, 810, 815), (815, 810, 816), (816, 810, 817), (817, 810, 818), (818, 810, 819), (819, 810, 820), (820, 810, 821), (821, 810, 822), (822, 810, 791), (822, 791, 823), (823, 791, 790), (824, 823, 790), (825, 824, 790), (826, 825, 790), (826, 790, 789), (827, 826, 789), (828, 827, 789), (829, 828, 789), (829, 789, 788), (830, 829, 788), (831, 830, 788), (831, 788, 787), (832, 831, 787), (833, 832, 787), (833, 787, 786), (834, 833, 786), (835, 834, 786), (835, 786, 785), (836, 835, 785), (837, 836, 785), (837, 785, 784), (838, 837, 784), (839, 838, 784), (839, 784, 783), (840, 839, 783), (841, 840, 783), (841, 783, 782), (842, 841, 782), (843, 842, 782), (844, 843, 782), (844, 782, 781), (845, 844, 781), (846, 845, 781), (846, 781, 780), (847, 846, 780), (848, 847, 780), (848, 780, 779), (849, 848, 779), (849, 779, 778), (850, 849, 778), (850, 778, 777), (851, 850, 777), (852, 851, 777), (852, 777, 776), (853, 852, 776), (853, 776, 775), (854, 853, 775), (854, 775, 774), (855, 854, 774), (856, 855, 774), (856, 774, 773), (856, 773, 861), (857, 856, 861), (858, 857, 861), (859, 858, 861), (860, 859, 861), (710, 709, 798, 799), (697, 696, 785, 786), (751, 750, 839, 840), (747, 746, 835, 836), (699, 698, 787, 788), (736, 735, 824, 825), (721, 720, 809, 810), (714, 713, 802, 803), (734, 733, 822, 823), (705, 704, 793, 794), (723, 722, 811, 812), (762, 761, 850, 851), (728, 727, 816, 817), (707, 706, 795, 796), (765, 764, 853, 854), (689, 688, 777, 778), (756, 755, 844, 845), (726, 725, 814, 815), (719, 718, 807, 808), (716, 715, 804, 805), (691, 690, 779, 780), (758, 757, 846, 847), (744, 743, 832, 833), (770, 769, 858, 859), (749, 748, 837, 838), (703, 702, 791, 792), (760, 759, 848, 849), (742, 741, 830, 831), (730, 729, 818, 819), (696, 695, 784, 785), (687, 686, 775, 776), (754, 753, 842, 843), (694, 693, 782, 783), (717, 716, 805, 806), (746, 745, 834, 835), (768, 767, 856, 857), (701, 700, 789, 790), (732, 731, 820, 821), (711, 710, 799, 800), (698, 697, 786, 787), (737, 736, 825, 826), (685, 684, 773, 774), (752, 751, 840, 841), (722, 721, 810, 811), (759, 758, 847, 848), (739, 738, 827, 828), (748, 747, 836, 837), (706, 705, 794, 795), (709, 708, 797, 798), (700, 699, 788, 789), (735, 734, 823, 824), (724, 723, 812, 813), (690, 689, 778, 779), (764, 763, 852, 853), (713, 712, 801, 802), (727, 726, 815, 816), (708, 707, 796, 797), (766, 765, 854, 855), (720, 719, 808, 809), (715, 714, 803, 804), (684, 772, 861, 773), (757, 756, 845, 846), (733, 732, 821, 822), (718, 717, 806, 807), (763, 762, 851, 852), (692, 691, 780, 781), (743, 742, 831, 832), (750, 749, 838, 839), (704, 703, 792, 793), (695, 694, 783, 784), (761, 760, 849, 850), (702, 701, 790, 791), (725, 724, 813, 814), (772, 771, 860, 861), (738, 737, 826, 827), (688, 687, 776, 777), (771, 770, 859, 860), (686, 685, 774, 775), (741, 740, 829, 830), (769, 768, 857, 858), (729, 728, 817, 818), (693, 692, 781, 782), (755, 754, 843, 844), (767, 766, 855, 856), (731, 730, 819, 820), (712, 711, 800, 801), (740, 739, 828, 829), (753, 752, 841, 842), (745, 744, 833, 834)])
me_cube_003.polygons.foreach_set('use_smooth', [1, 1, 1, 1, 1, 1, 1, 1, 1, 1, 1, 1, 1, 1, 1, 1, 1, 1, 1, 1, 1, 1, 1, 1, 1, 1, 1, 1, 1, 1, 1, 1, 1, 1, 1, 1, 1, 1, 1, 1, 1, 1, 1, 1, 1, 1, 1, 1, 1, 1, 1, 1, 1, 1, 1, 1, 1, 1, 1, 1, 1, 1, 1, 1, 1, 1, 1, 1, 1, 1, 1, 1, 1, 1, 1, 1, 1, 1, 1, 1, 1, 1, 1, 1, 1, 1, 1, 1, 1, 1, 1, 1, 1, 1, 1, 1, 1, 1, 1, 1, 1, 1, 1, 1, 1, 1, 1, 1, 1, 1, 1, 1, 1, 1, 1, 1, 1, 1, 1, 1, 1, 1, 1, 1, 1, 1, 1, 1, 1, 1, 1, 1, 1, 1, 1, 1, 1, 1, 1, 1, 1, 1, 1, 1, 1, 1, 1, 1, 1, 1, 1, 1, 1, 1, 1, 1, 1, 1, 1, 1, 1, 1, 1, 1, 1, 1, 1, 1, 1, 1, 1, 1, 1, 1, 1, 1, 1, 1, 1, 1, 1, 1, 1, 1, 1, 1, 1, 1, 1, 1, 1, 1, 1, 1, 1, 1, 1, 1, 1, 1, 1, 1, 1, 1, 1, 1, 1, 1, 1, 1, 1, 1, 1, 1, 1, 1, 1, 1, 1, 1, 1, 1, 1, 1, 1, 1, 1, 1, 1, 1, 1, 1, 1, 1, 1, 1, 1, 1, 1, 1, 1, 1, 1, 1, 1, 1, 1, 1, 1, 1, 1, 1, 1, 1, 1, 1, 1, 1, 1, 1, 1, 1, 1, 1, 1, 1, 1, 1, 1, 1, 1, 1, 1, 1, 1, 1, 1, 1, 1, 1, 1, 1, 1, 1, 1, 1, 1, 1, 1, 1, 1, 1, 1, 1, 1, 1, 1, 1, 1, 1, 1, 1, 1, 1, 1, 1, 1, 1, 1, 1, 1, 1, 1, 1, 1, 1, 1, 1, 1, 1, 1, 1, 1, 1, 1, 1, 1, 1, 1, 1, 1, 1, 1, 1, 1, 1, 1, 1, 1, 1, 1, 1, 1, 1, 1, 1, 1, 1, 1, 1, 1, 1, 1, 1, 1, 1, 1, 1, 1, 1, 1, 1, 1, 1, 1, 1, 1, 1, 1, 1, 1, 1, 1, 1, 1, 1, 1, 1, 1, 1, 1, 1, 1, 1, 1, 1, 1, 1, 1, 1, 1, 1, 1, 1, 1, 1, 1, 1, 1, 1, 1, 1, 1, 1, 1, 1, 1, 1, 1, 1, 1, 1, 1, 1, 1, 1, 1, 1, 1, 1, 1, 1, 1, 1, 1, 1, 1, 1, 1, 1, 1, 1, 1, 1, 1, 1, 1, 1, 1, 1, 1, 1, 1, 1, 1, 1, 1, 1, 1, 1, 1, 1, 1, 1, 1, 1, 1, 1, 1, 1, 1, 1, 1, 1, 1, 1, 1, 1, 1, 1, 1, 1, 1, 1, 1, 1, 1, 1, 1, 1, 1, 1, 1, 1, 1, 1, 0, 0, 0, 0, 0, 0, 0, 0, 0, 0, 0, 0, 0, 0, 0, 0, 0, 0, 0, 0, 0, 0, 0, 0, 0, 0, 0, 0, 0, 0, 0, 0, 0, 0, 0, 0, 0, 0, 0, 0, 0, 0, 0, 0, 0, 0, 0, 0, 0, 0, 0, 0, 0, 0, 0, 0, 0, 0, 0, 0, 0, 0, 0, 0, 0, 0, 0, 0, 0, 0, 0, 0, 0, 0, 0, 0, 0, 0, 0, 0, 0, 0, 0, 0, 0, 0, 0, 0, 0, 0, 0, 0, 0, 0, 0, 0, 0, 0, 0, 0, 0, 0, 0, 0, 0, 0, 0, 0, 0, 0, 0, 0, 0, 0, 0, 0, 0, 0, 0, 0, 0, 0, 0, 0, 0, 0, 0, 0, 0, 0, 0, 0, 0, 0, 0, 0, 0, 0, 0, 0, 0, 0, 0, 0, 0, 0, 0, 0, 0, 0, 0, 0, 0, 0, 0, 0, 0, 0, 0, 0, 0, 0, 0, 0, 0, 0, 0, 0, 0, 0, 0, 0, 0, 0, 0, 0, 0, 0, 0, 0, 0, 0, 0, 0, 0, 0, 0, 0, 0, 0, 0, 0, 0, 0, 0, 0, 0, 0, 0, 0, 0, 0, 0, 0, 0, 0, 0, 0, 0, 0, 0, 0, 0, 0, 0, 0, 0, 0, 0, 0, 0, 0, 0, 0, 0, 0, 0, 0, 0, 0, 0, 0, 0, 0, 0, 0, 0, 0, 0, 0, 0, 0, 0, 0, 0, 0, 0, 0, 0, 0, 0, 0, 0, 0, 0, 0, 0, 0, 0, 0, 0, 0, 0, 0, 0, 0, 0, 0, 0, 0, 0, 0, 0, 0, 0, 0, 0, 0, 0, 0, 0, 0, 0, 0, 0, 0, 0, 0, 0, 0, 0, 0, 0, 0, 0, 0, 0, 0, 0, 0, 0, 0, 0, 0, 0, 0, 0, 0, 0, 0, 0, 0, 0, 0, 0, 0, 0, 0, 0, 0, 0, 0, 0, 0, 0, 0, 0, 0, 0, 0, 0, 0, 0, 0, 0, 0, 0, 0, 0, 0, 0, 0, 0, 0, 0, 0, 0, 0, 0, 0, 0, 0, 0, 0, 0, 0, 0, 0, 0, 0, 0, 0, 0, 0, 0, 0, 0, 0, 0, 0, 0, 0, 0, 0, 0, 0, 0, 0, 0, 0, 0, 0, 0, 0, 0, 0, 0, 0, 0, 0, 0, 0, 0, 0, 0, 0, 0, 0, 0, 0, 0, 0, 0, 0, 0, 0, 0, 0, 0, 0, 0, 0, 0, 0, 0, 0, 0, 0, 0, 0, 0, 0, 0, 0, 0, 0, 0, 0, 0, 0, 0, 0, 0, 0, 0, 0, 0, 0, 0, 0, 0, 0, 0, 0, 0, 0, 0, 0, 0, 0, 0, 0, 0, 0, 0, 0, 0, 0, 0, 0, 0, 0, 0, 0, 0, 0, 0, 0, 0, 0, 0, 0, 0, 0, 0, 0, 0, 0, 0, 0, 0, 0, 0, 0, 0, 0, 0, 0, 0, 0, 0, 0, 0])
me_cube_003.polygons.foreach_set('material_index', [0, 0, 0, 0, 0, 0, 0, 0, 0, 0, 0, 0, 0, 0, 0, 0, 0, 0, 0, 0, 0, 0, 0, 0, 0, 0, 0, 0, 0, 0, 0, 0, 0, 0, 0, 0, 0, 0, 0, 0, 0, 0, 0, 0, 0, 0, 0, 0, 0, 0, 0, 0, 0, 0, 0, 0, 0, 0, 0, 0, 0, 0, 0, 0, 0, 0, 0, 0, 0, 0, 0, 0, 0, 0, 0, 0, 0, 0, 0, 0, 0, 0, 0, 0, 0, 0, 0, 0, 0, 0, 0, 0, 0, 0, 0, 0, 0, 0, 0, 0, 0, 0, 0, 0, 0, 0, 0, 0, 0, 0, 0, 0, 0, 0, 0, 0, 0, 0, 0, 0, 0, 0, 0, 0, 0, 0, 0, 0, 0, 0, 0, 0, 0, 0, 0, 0, 0, 0, 0, 0, 0, 0, 0, 0, 0, 0, 0, 0, 0, 0, 0, 0, 0, 0, 0, 0, 0, 0, 0, 0, 0, 0, 0, 0, 0, 0, 0, 0, 0, 0, 0, 0, 0, 0, 0, 0, 0, 0, 0, 0, 0, 0, 0, 0, 0, 0, 0, 0, 0, 0, 0, 0, 0, 0, 0, 0, 0, 0, 0, 0, 0, 0, 0, 0, 0, 0, 0, 0, 0, 0, 0, 0, 0, 0, 0, 0, 0, 0, 0, 0, 0, 0, 0, 0, 0, 0, 0, 0, 0, 0, 0, 0, 0, 0, 0, 0, 0, 0, 0, 0, 0, 0, 0, 0, 0, 0, 0, 0, 0, 0, 0, 0, 0, 0, 0, 0, 0, 0, 0, 0, 0, 0, 0, 0, 0, 0, 0, 0, 0, 0, 0, 0, 0, 0, 0, 0, 0, 0, 0, 0, 0, 0, 0, 0, 0, 0, 0, 0, 0, 0, 0, 0, 0, 0, 0, 0, 0, 0, 0, 0, 0, 0, 0, 0, 0, 0, 0, 0, 0, 0, 0, 0, 0, 0, 0, 0, 0, 0, 0, 0, 0, 0, 0, 0, 0, 0, 0, 0, 0, 0, 0, 0, 0, 0, 0, 0, 0, 0, 0, 0, 0, 0, 0, 0, 0, 0, 0, 0, 0, 0, 0, 0, 0, 0, 0, 0, 0, 0, 0, 0, 0, 0, 0, 0, 0, 0, 0, 0, 0, 0, 0, 0, 0, 0, 0, 0, 0, 0, 0, 0, 0, 0, 0, 0, 0, 0, 0, 0, 0, 0, 0, 0, 0, 0, 0, 0, 0, 0, 0, 0, 0, 0, 0, 0, 0, 0, 0, 0, 0, 0, 0, 0, 0, 0, 0, 0, 0, 0, 0, 0, 0, 0, 0, 0, 0, 0, 0, 0, 0, 0, 0, 0, 0, 0, 0, 0, 0, 0, 0, 0, 0, 0, 0, 0, 0, 0, 0, 0, 0, 0, 0, 0, 0, 0, 0, 0, 0, 0, 0, 0, 0, 0, 0, 0, 0, 0, 0, 0, 0, 0, 0, 0, 0, 0, 0, 0, 0, 0, 0, 0, 0, 0, 0, 0, 0, 0, 1, 1, 1, 1, 1, 1, 1, 1, 1, 1, 1, 1, 1, 1, 1, 1, 1, 1, 1, 1, 1, 1, 1, 1, 1, 1, 1, 1, 1, 1, 1, 1, 1, 1, 1, 1, 1, 1, 1, 1, 1, 1, 1, 1, 1, 1, 1, 1, 1, 1, 1, 1, 1, 1, 1, 1, 1, 1, 1, 1, 1, 1, 1, 1, 1, 1, 1, 1, 1, 1, 1, 1, 1, 1, 1, 1, 1, 1, 1, 1, 1, 1, 1, 1, 1, 1, 1, 1, 1, 1, 1, 1, 1, 1, 1, 1, 1, 1, 1, 1, 1, 1, 1, 1, 1, 1, 1, 1, 1, 1, 1, 1, 1, 1, 1, 1, 1, 1, 1, 1, 1, 1, 1, 1, 1, 1, 1, 1, 1, 1, 1, 1, 1, 1, 1, 1, 1, 1, 1, 1, 1, 1, 1, 1, 1, 1, 1, 1, 1, 1, 1, 1, 1, 1, 1, 1, 1, 1, 1, 1, 1, 1, 1, 1, 1, 1, 1, 1, 1, 1, 1, 1, 1, 1, 1, 1, 1, 1, 1, 1, 1, 1, 1, 1, 1, 1, 1, 1, 1, 1, 1, 1, 1, 1, 1, 1, 1, 1, 1, 1, 1, 1, 1, 1, 1, 1, 1, 1, 1, 1, 1, 1, 1, 1, 1, 1, 1, 1, 1, 1, 1, 1, 1, 1, 1, 1, 1, 1, 1, 1, 2, 2, 2, 2, 2, 2, 2, 2, 2, 2, 2, 2, 2, 2, 2, 2, 2, 2, 2, 2, 2, 2, 2, 2, 2, 2, 2, 2, 2, 2, 2, 2, 2, 2, 2, 2, 2, 2, 2, 2, 2, 2, 2, 2, 2, 2, 2, 2, 2, 2, 2, 2, 2, 2, 2, 2, 2, 2, 2, 2, 2, 2, 2, 2, 2, 2, 2, 2, 2, 2, 2, 2, 2, 2, 2, 2, 2, 2, 2, 2, 2, 2, 2, 2, 2, 2, 2, 2, 2, 2, 2, 2, 2, 2, 2, 2, 2, 2, 2, 2, 2, 2, 2, 2, 2, 2, 2, 2, 2, 2, 2, 2, 2, 2, 2, 2, 2, 2, 2, 2, 2, 2, 2, 2, 2, 2, 2, 2, 2, 2, 2, 2, 2, 2, 2, 2, 2, 2, 2, 2, 2, 2, 2, 2, 2, 2, 2, 2, 2, 2, 2, 2, 2, 2, 2, 2, 2, 2, 2, 2, 2, 2, 2, 2, 2, 2, 2, 2, 2, 2, 2, 2, 2, 2, 2, 2, 2, 2, 2, 2, 2, 2, 2, 2, 2, 2, 2, 2, 2, 2, 2, 2, 2, 2, 2, 2, 2, 2, 2, 2, 2, 2, 2, 2, 2, 2, 2, 2, 2, 2, 2, 2, 2, 2, 2, 2, 2, 2, 2, 2, 2, 2, 2, 2, 2, 2, 2, 2, 2, 2, 2, 2, 2, 2, 2, 2, 2, 2, 2, 2, 2, 2, 2, 2, 2, 2, 2, 2, 2, 2, 2, 2, 2, 2, 2, 2, 2, 2, 2, 2, 2, 2, 2])
me_cube_003.materials.append(mat_material_002)
me_cube_003.materials.append(mat_material_003)
me_cube_003.materials.append(mat_material_005)
me_cube_003.use_remesh_preserve_volume = False
me_cube_003.use_remesh_preserve_attributes = False
me_cube_003.use_mirror_vertex_groups = False
me_cube_003.update()

# ---- objects
ob_cube = bpy.data.objects.new('Cube', me_cube_003)

# ---- transforms, parenting, visibility, modifiers, constraints
ob_cube.location = (0.0, 0.0, -0.4)
ob_cube.scale = (1.0, 1.0, 0.4)
ob_cube.lineart.crease_threshold = 0.0

# ---- collection membership
col_collection_1.objects.link(ob_cube)

# ---- scene / render settings (as saved in the file)
scene.frame_start = 1; scene.frame_end = 250; scene.frame_set(1)
scene.render.engine = 'CYCLES'
scene.render.resolution_percentage = 50
scene.render.dither_intensity = 0.0
scene.cycles.use_denoising = False
scene.cycles.samples = 128
scene.cycles.sampling_pattern = 'TABULATED_SOBOL'
scene.cycles.use_adaptive_sampling = False
scene.cycles.use_light_tree = False
scene.cycles.blur_glossy = 0.0
scene.cycles.sample_clamp_indirect = 0.0
scene.view_settings.view_transform = 'Standard'
bpy.context.view_layer.update()

# ---- added for rendering (the .blend has no active camera and no usable light): camera, sun
cam_auto = bpy.data.cameras.new('AutoCamera')
cam_auto.lens = 50.0
cam_auto.sensor_width = 36.0
cam_auto.clip_end = 1000.0
ob_auto_camera = bpy.data.objects.new('AutoCamera', cam_auto)
scene.collection.objects.link(ob_auto_camera)
ob_auto_camera.location = (2.72469, -3.26963, 1.78975)
ob_auto_camera.rotation_euler = (1.09748, -7.21219e-08, 0.694738)
scene.camera = ob_auto_camera
light_auto_sun = bpy.data.lights.new('AutoSun', 'SUN')
light_auto_sun.energy = 3.0
light_auto_sun.angle = 0.0523599
ob_auto_sun = bpy.data.objects.new('AutoSun', light_auto_sun)
scene.collection.objects.link(ob_auto_sun)
ob_auto_sun.rotation_euler = (0.872665, 0.174533, 0.523599)
bpy.context.view_layer.update()
